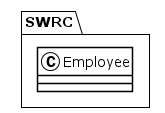

The diagram above was rendered by PlantUML. Its source (embedded in the PNG):
@startuml
!theme plain
package SWRC {
class Employee {
}
}
@enduml